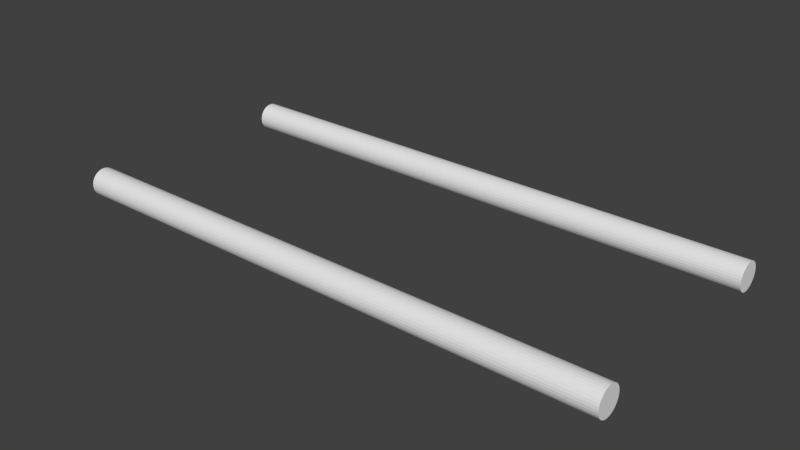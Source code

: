# Source: Track2_4x4.blend  (saved by Blender 2.78.0; exported with 4.5.12 LTS)
import bpy
from mathutils import Matrix  # noqa: F401  (used for matrix-valued properties, if any)

bpy.ops.wm.read_factory_settings(use_empty=True)
scene = bpy.context.scene
scene.name = 'Scene'

# ---- collections
col_collection_1 = bpy.data.collections.new('Collection 1'); scene.collection.children.link(col_collection_1)

# ---- world
world_world = bpy.data.worlds.new('World'); scene.world = world_world
world_world.color = (0.05088, 0.05088, 0.05088)
world_world.use_sun_shadow = False
world_world.sun_shadow_jitter_overblur = 0.0
world_world.cycles.sampling_method = 'MANUAL'

# ---- meshes
me_cylinder_001 = bpy.data.meshes.new('Cylinder.001')
me_cylinder_001.from_pydata([(0.0, 1.0, -1.0), (0.0, 1.0, 1.0), (0.1951, 0.9808, -1.0), (0.1951, 0.9808, 1.0), (0.3827, 0.9239, -1.0), (0.3827, 0.9239, 1.0), (0.5556, 0.8315, -1.0), (0.5556, 0.8315, 1.0), (0.7071, 0.7071, -1.0), (0.7071, 0.7071, 1.0), (0.8315, 0.5556, -1.0), (0.8315, 0.5556, 1.0), (0.9239, 0.3827, -1.0), (0.9239, 0.3827, 1.0), (0.9808, 0.1951, -1.0), (0.9808, 0.1951, 1.0), (1.0, 7.55e-08, -1.0), (1.0, 7.55e-08, 1.0), (0.9808, -0.1951, -1.0), (0.9808, -0.1951, 1.0), (0.9239, -0.3827, -1.0), (0.9239, -0.3827, 1.0), (0.8315, -0.5556, -1.0), (0.8315, -0.5556, 1.0), (0.7071, -0.7071, -1.0), (0.7071, -0.7071, 1.0), (0.5556, -0.8315, -1.0), (0.5556, -0.8315, 1.0), (0.3827, -0.9239, -1.0), (0.3827, -0.9239, 1.0), (0.1951, -0.9808, -1.0), (0.1951, -0.9808, 1.0), (-3.258e-07, -1.0, -1.0), (-3.258e-07, -1.0, 1.0), (-0.1951, -0.9808, -1.0), (-0.1951, -0.9808, 1.0), (-0.3827, -0.9239, -1.0), (-0.3827, -0.9239, 1.0), (-0.5556, -0.8315, -1.0), (-0.5556, -0.8315, 1.0), (-0.7071, -0.7071, -1.0), (-0.7071, -0.7071, 1.0), (-0.8315, -0.5556, -1.0), (-0.8315, -0.5556, 1.0), (-0.9239, -0.3827, -1.0), (-0.9239, -0.3827, 1.0), (-0.9808, -0.1951, -1.0), (-0.9808, -0.1951, 1.0), (-1.0, 9.656e-07, -1.0), (-1.0, 9.656e-07, 1.0), (-0.9808, 0.1951, -1.0), (-0.9808, 0.1951, 1.0), (-0.9239, 0.3827, -1.0), (-0.9239, 0.3827, 1.0), (-0.8315, 0.5556, -1.0), (-0.8315, 0.5556, 1.0), (-0.7071, 0.7071, -1.0), (-0.7071, 0.7071, 1.0), (-0.5556, 0.8315, -1.0), (-0.5556, 0.8315, 1.0), (-0.3827, 0.9239, -1.0), (-0.3827, 0.9239, 1.0), (-0.1951, 0.9808, -1.0), (-0.1951, 0.9808, 1.0)], [], [(0, 1, 3, 2), (2, 3, 5, 4), (4, 5, 7, 6), (6, 7, 9, 8), (8, 9, 11, 10), (10, 11, 13, 12), (12, 13, 15, 14), (14, 15, 17, 16), (16, 17, 19, 18), (18, 19, 21, 20), (20, 21, 23, 22), (22, 23, 25, 24), (24, 25, 27, 26), (26, 27, 29, 28), (28, 29, 31, 30), (30, 31, 33, 32), (32, 33, 35, 34), (34, 35, 37, 36), (36, 37, 39, 38), (38, 39, 41, 40), (40, 41, 43, 42), (42, 43, 45, 44), (44, 45, 47, 46), (46, 47, 49, 48), (48, 49, 51, 50), (50, 51, 53, 52), (52, 53, 55, 54), (54, 55, 57, 56), (56, 57, 59, 58), (58, 59, 61, 60), (3, 1, 63, 61, 59, 57, 55, 53, 51, 49, 47, 45, 43, 41, 39, 37, 35, 33, 31, 29, 27, 25, 23, 21, 19, 17, 15, 13, 11, 9, 7, 5), (60, 61, 63, 62), (62, 63, 1, 0), (0, 2, 4, 6, 8, 10, 12, 14, 16, 18, 20, 22, 24, 26, 28, 30, 32, 34, 36, 38, 40, 42, 44, 46, 48, 50, 52, 54, 56, 58, 60, 62)])
me_cylinder_001.use_remesh_preserve_volume = False
me_cylinder_001.use_remesh_preserve_attributes = False
me_cylinder_001.use_mirror_vertex_groups = False
me_cylinder_001.update()
me_cylinder = bpy.data.meshes.new('Cylinder')
me_cylinder.from_pydata([(0.0, 1.0, -1.0), (0.0, 1.0, 1.0), (0.1951, 0.9808, -1.0), (0.1951, 0.9808, 1.0), (0.3827, 0.9239, -1.0), (0.3827, 0.9239, 1.0), (0.5556, 0.8315, -1.0), (0.5556, 0.8315, 1.0), (0.7071, 0.7071, -1.0), (0.7071, 0.7071, 1.0), (0.8315, 0.5556, -1.0), (0.8315, 0.5556, 1.0), (0.9239, 0.3827, -1.0), (0.9239, 0.3827, 1.0), (0.9808, 0.1951, -1.0), (0.9808, 0.1951, 1.0), (1.0, 7.55e-08, -1.0), (1.0, 7.55e-08, 1.0), (0.9808, -0.1951, -1.0), (0.9808, -0.1951, 1.0), (0.9239, -0.3827, -1.0), (0.9239, -0.3827, 1.0), (0.8315, -0.5556, -1.0), (0.8315, -0.5556, 1.0), (0.7071, -0.7071, -1.0), (0.7071, -0.7071, 1.0), (0.5556, -0.8315, -1.0), (0.5556, -0.8315, 1.0), (0.3827, -0.9239, -1.0), (0.3827, -0.9239, 1.0), (0.1951, -0.9808, -1.0), (0.1951, -0.9808, 1.0), (-3.258e-07, -1.0, -1.0), (-3.258e-07, -1.0, 1.0), (-0.1951, -0.9808, -1.0), (-0.1951, -0.9808, 1.0), (-0.3827, -0.9239, -1.0), (-0.3827, -0.9239, 1.0), (-0.5556, -0.8315, -1.0), (-0.5556, -0.8315, 1.0), (-0.7071, -0.7071, -1.0), (-0.7071, -0.7071, 1.0), (-0.8315, -0.5556, -1.0), (-0.8315, -0.5556, 1.0), (-0.9239, -0.3827, -1.0), (-0.9239, -0.3827, 1.0), (-0.9808, -0.1951, -1.0), (-0.9808, -0.1951, 1.0), (-1.0, 9.656e-07, -1.0), (-1.0, 9.656e-07, 1.0), (-0.9808, 0.1951, -1.0), (-0.9808, 0.1951, 1.0), (-0.9239, 0.3827, -1.0), (-0.9239, 0.3827, 1.0), (-0.8315, 0.5556, -1.0), (-0.8315, 0.5556, 1.0), (-0.7071, 0.7071, -1.0), (-0.7071, 0.7071, 1.0), (-0.5556, 0.8315, -1.0), (-0.5556, 0.8315, 1.0), (-0.3827, 0.9239, -1.0), (-0.3827, 0.9239, 1.0), (-0.1951, 0.9808, -1.0), (-0.1951, 0.9808, 1.0)], [], [(0, 1, 3, 2), (2, 3, 5, 4), (4, 5, 7, 6), (6, 7, 9, 8), (8, 9, 11, 10), (10, 11, 13, 12), (12, 13, 15, 14), (14, 15, 17, 16), (16, 17, 19, 18), (18, 19, 21, 20), (20, 21, 23, 22), (22, 23, 25, 24), (24, 25, 27, 26), (26, 27, 29, 28), (28, 29, 31, 30), (30, 31, 33, 32), (32, 33, 35, 34), (34, 35, 37, 36), (36, 37, 39, 38), (38, 39, 41, 40), (40, 41, 43, 42), (42, 43, 45, 44), (44, 45, 47, 46), (46, 47, 49, 48), (48, 49, 51, 50), (50, 51, 53, 52), (52, 53, 55, 54), (54, 55, 57, 56), (56, 57, 59, 58), (58, 59, 61, 60), (3, 1, 63, 61, 59, 57, 55, 53, 51, 49, 47, 45, 43, 41, 39, 37, 35, 33, 31, 29, 27, 25, 23, 21, 19, 17, 15, 13, 11, 9, 7, 5), (60, 61, 63, 62), (62, 63, 1, 0), (0, 2, 4, 6, 8, 10, 12, 14, 16, 18, 20, 22, 24, 26, 28, 30, 32, 34, 36, 38, 40, 42, 44, 46, 48, 50, 52, 54, 56, 58, 60, 62)])
me_cylinder.use_remesh_preserve_volume = False
me_cylinder.use_remesh_preserve_attributes = False
me_cylinder.use_mirror_vertex_groups = False
me_cylinder.update()

# ---- objects
ob_track_b = bpy.data.objects.new('TRACK_B', me_cylinder_001)
ob_track_a = bpy.data.objects.new('TRACK_A', me_cylinder)

# ---- transforms, parenting, visibility, modifiers, constraints
ob_track_b.location = (0.0, -0.4, 0.0)
ob_track_b.rotation_euler = (0.0, 1.571, 0.0)
ob_track_b.scale = (0.05, 0.05, 1.0)
ob_track_b.lineart.crease_threshold = 0.0
ob_track_a.location = (0.0, 0.4, 0.0)
ob_track_a.rotation_euler = (0.0, 1.571, 0.0)
ob_track_a.scale = (0.05, 0.05, 1.0)
ob_track_a.lineart.crease_threshold = 0.0

# ---- collection membership
col_collection_1.objects.link(ob_track_b)
col_collection_1.objects.link(ob_track_a)

# ---- scene / render settings (as saved in the file)
scene.frame_start = 1; scene.frame_end = 250; scene.frame_set(0)
scene.render.engine = 'BLENDER_EEVEE_NEXT'
scene.render.resolution_percentage = 50
scene.render.dither_intensity = 0.0
scene.cycles.use_denoising = False
scene.cycles.samples = 128
scene.cycles.sampling_pattern = 'TABULATED_SOBOL'
scene.cycles.light_sampling_threshold = 0.0
scene.cycles.use_adaptive_sampling = False
scene.cycles.use_light_tree = False
scene.cycles.blur_glossy = 0.0
scene.cycles.sample_clamp_indirect = 0.0
scene.view_settings.view_transform = 'Standard'
bpy.context.view_layer.update()

# ---- added for rendering (the .blend has no active camera and no usable light): camera, sun
cam_auto = bpy.data.cameras.new('AutoCamera')
cam_auto.lens = 50.0
cam_auto.sensor_width = 36.0
cam_auto.clip_end = 1000.0
ob_auto_camera = bpy.data.objects.new('AutoCamera', cam_auto)
scene.collection.objects.link(ob_auto_camera)
ob_auto_camera.location = (2.03128, -2.43754, 1.62503)
ob_auto_camera.rotation_euler = (1.09748, -7.21219e-08, 0.694738)
scene.camera = ob_auto_camera
light_auto_sun = bpy.data.lights.new('AutoSun', 'SUN')
light_auto_sun.energy = 3.0
light_auto_sun.angle = 0.0523599
ob_auto_sun = bpy.data.objects.new('AutoSun', light_auto_sun)
scene.collection.objects.link(ob_auto_sun)
ob_auto_sun.rotation_euler = (0.872665, 0.174533, 0.523599)
bpy.context.view_layer.update()
